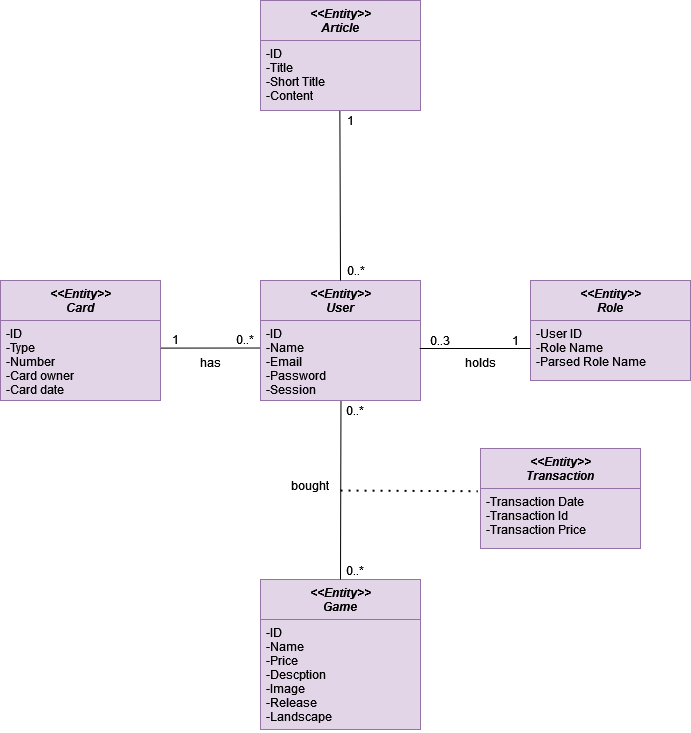

The diagram above was exported from draw.io. Its source (the exported page's mxGraphModel, read from the mxfile embedded in the PNG):
<mxGraphModel dx="2473" dy="860" grid="1" gridSize="10" guides="1" tooltips="1" connect="1" arrows="1" fold="1" page="1" pageScale="1" pageWidth="827" pageHeight="1169" math="0" shadow="0">
  <root>
    <mxCell id="WIyWlLk6GJQsqaUBKTNV-0" />
    <mxCell id="WIyWlLk6GJQsqaUBKTNV-1" parent="WIyWlLk6GJQsqaUBKTNV-0" />
    <mxCell id="7NHLYX4dpKoqmwseu_7M-91" value="&lt;&lt;Entity&gt;&gt;&#10;Game&#10;" style="swimlane;fontStyle=3;align=center;verticalAlign=top;childLayout=stackLayout;horizontal=1;startSize=40;horizontalStack=0;resizeParent=1;resizeLast=0;collapsible=1;marginBottom=0;rounded=0;shadow=0;strokeWidth=1;fontSize=12;fillColor=#e1d5e7;strokeColor=#9673a6;" parent="WIyWlLk6GJQsqaUBKTNV-1" vertex="1">
      <mxGeometry x="-480" y="1019" width="160" height="150" as="geometry">
        <mxRectangle x="230" y="140" width="160" height="26" as="alternateBounds" />
      </mxGeometry>
    </mxCell>
    <mxCell id="7NHLYX4dpKoqmwseu_7M-92" value="-ID&#10;-Name&#10;-Price&#10;-Descption&#10;-Image&#10;-Release&#10;-Landscape&#10;&#10;&#10;&#10;" style="text;align=left;verticalAlign=top;spacingLeft=4;spacingRight=4;overflow=hidden;rotatable=0;points=[[0,0.5],[1,0.5]];portConstraint=eastwest;fillColor=#e1d5e7;strokeColor=#9673a6;" parent="7NHLYX4dpKoqmwseu_7M-91" vertex="1">
      <mxGeometry y="40" width="160" height="110" as="geometry" />
    </mxCell>
    <mxCell id="7NHLYX4dpKoqmwseu_7M-97" value="&lt;&lt;Entity&gt;&gt;&#10;Card&#10;" style="swimlane;fontStyle=3;align=center;verticalAlign=top;childLayout=stackLayout;horizontal=1;startSize=40;horizontalStack=0;resizeParent=1;resizeLast=0;collapsible=1;marginBottom=0;rounded=0;shadow=0;strokeWidth=1;fontSize=12;fillColor=#e1d5e7;strokeColor=#9673a6;" parent="WIyWlLk6GJQsqaUBKTNV-1" vertex="1">
      <mxGeometry x="-740" y="720" width="160" height="120" as="geometry">
        <mxRectangle x="230" y="140" width="160" height="26" as="alternateBounds" />
      </mxGeometry>
    </mxCell>
    <mxCell id="7NHLYX4dpKoqmwseu_7M-98" value="-ID&#10;-Type&#10;-Number&#10;-Card owner&#10;-Card date&#10;&#10;&#10;" style="text;align=left;verticalAlign=top;spacingLeft=4;spacingRight=4;overflow=hidden;rotatable=0;points=[[0,0.5],[1,0.5]];portConstraint=eastwest;fillColor=#e1d5e7;strokeColor=#9673a6;" parent="7NHLYX4dpKoqmwseu_7M-97" vertex="1">
      <mxGeometry y="40" width="160" height="80" as="geometry" />
    </mxCell>
    <mxCell id="7NHLYX4dpKoqmwseu_7M-99" value="&lt;&lt;Entity&gt;&gt;&#10;Role&#10;&#10;" style="swimlane;fontStyle=3;align=center;verticalAlign=top;childLayout=stackLayout;horizontal=1;startSize=40;horizontalStack=0;resizeParent=1;resizeLast=0;collapsible=1;marginBottom=0;rounded=0;shadow=0;strokeWidth=1;fontSize=12;fillColor=#e1d5e7;strokeColor=#9673a6;" parent="WIyWlLk6GJQsqaUBKTNV-1" vertex="1">
      <mxGeometry x="-210" y="720" width="160" height="100" as="geometry">
        <mxRectangle x="230" y="140" width="160" height="26" as="alternateBounds" />
      </mxGeometry>
    </mxCell>
    <mxCell id="7NHLYX4dpKoqmwseu_7M-100" value="-User ID&#10;-Role Name&#10;-Parsed Role Name&#10;&#10;&#10;" style="text;align=left;verticalAlign=top;spacingLeft=4;spacingRight=4;overflow=hidden;rotatable=0;points=[[0,0.5],[1,0.5]];portConstraint=eastwest;fillColor=#e1d5e7;strokeColor=#9673a6;" parent="7NHLYX4dpKoqmwseu_7M-99" vertex="1">
      <mxGeometry y="40" width="160" height="60" as="geometry" />
    </mxCell>
    <mxCell id="7NHLYX4dpKoqmwseu_7M-101" value="&lt;&lt;Entity&gt;&gt;&#10;Article&#10;" style="swimlane;fontStyle=3;align=center;verticalAlign=top;childLayout=stackLayout;horizontal=1;startSize=40;horizontalStack=0;resizeParent=1;resizeLast=0;collapsible=1;marginBottom=0;rounded=0;shadow=0;strokeWidth=1;fontSize=12;fillColor=#e1d5e7;strokeColor=#9673a6;" parent="WIyWlLk6GJQsqaUBKTNV-1" vertex="1">
      <mxGeometry x="-480" y="440" width="160" height="110" as="geometry">
        <mxRectangle x="230" y="140" width="160" height="26" as="alternateBounds" />
      </mxGeometry>
    </mxCell>
    <mxCell id="7NHLYX4dpKoqmwseu_7M-102" value="-ID&#10;-Title&#10;-Short Title&#10;-Content&#10;" style="text;align=left;verticalAlign=top;spacingLeft=4;spacingRight=4;overflow=hidden;rotatable=0;points=[[0,0.5],[1,0.5]];portConstraint=eastwest;fillColor=#e1d5e7;strokeColor=#9673a6;" parent="7NHLYX4dpKoqmwseu_7M-101" vertex="1">
      <mxGeometry y="40" width="160" height="70" as="geometry" />
    </mxCell>
    <mxCell id="7NHLYX4dpKoqmwseu_7M-103" value="&lt;&lt;Entity&gt;&gt;&#10;User&#10;" style="swimlane;fontStyle=3;align=center;verticalAlign=top;childLayout=stackLayout;horizontal=1;startSize=40;horizontalStack=0;resizeParent=1;resizeLast=0;collapsible=1;marginBottom=0;rounded=0;shadow=0;strokeWidth=1;fontSize=12;fillColor=#e1d5e7;strokeColor=#9673a6;" parent="WIyWlLk6GJQsqaUBKTNV-1" vertex="1">
      <mxGeometry x="-480" y="720" width="160" height="120" as="geometry">
        <mxRectangle x="230" y="140" width="160" height="26" as="alternateBounds" />
      </mxGeometry>
    </mxCell>
    <mxCell id="7NHLYX4dpKoqmwseu_7M-104" value="-ID&#10;-Name&#10;-Email&#10;-Password&#10;-Session&#10;&#10;&#10;" style="text;align=left;verticalAlign=top;spacingLeft=4;spacingRight=4;overflow=hidden;rotatable=0;points=[[0,0.5],[1,0.5]];portConstraint=eastwest;fillColor=#e1d5e7;strokeColor=#9673a6;" parent="7NHLYX4dpKoqmwseu_7M-103" vertex="1">
      <mxGeometry y="40" width="160" height="80" as="geometry" />
    </mxCell>
    <mxCell id="7NHLYX4dpKoqmwseu_7M-108" value="&lt;&lt;Entity&gt;&gt;&#10;Transaction&#10;" style="swimlane;fontStyle=3;align=center;verticalAlign=top;childLayout=stackLayout;horizontal=1;startSize=40;horizontalStack=0;resizeParent=1;resizeLast=0;collapsible=1;marginBottom=0;rounded=0;shadow=0;strokeWidth=1;fontSize=12;fillColor=#e1d5e7;strokeColor=#9673a6;" parent="WIyWlLk6GJQsqaUBKTNV-1" vertex="1">
      <mxGeometry x="-260" y="888" width="160" height="100" as="geometry">
        <mxRectangle x="230" y="140" width="160" height="26" as="alternateBounds" />
      </mxGeometry>
    </mxCell>
    <mxCell id="7NHLYX4dpKoqmwseu_7M-109" value="-Transaction Date&#10;-Transaction Id&#10;-Transaction Price" style="text;align=left;verticalAlign=top;spacingLeft=4;spacingRight=4;overflow=hidden;rotatable=0;points=[[0,0.5],[1,0.5]];portConstraint=eastwest;fillColor=#e1d5e7;strokeColor=#9673a6;" parent="7NHLYX4dpKoqmwseu_7M-108" vertex="1">
      <mxGeometry y="40" width="160" height="60" as="geometry" />
    </mxCell>
    <mxCell id="7NHLYX4dpKoqmwseu_7M-111" value="" style="endArrow=none;html=1;rounded=0;fontSize=12;entryX=0;entryY=0.344;entryDx=0;entryDy=0;exitX=1;exitY=0.345;exitDx=0;exitDy=0;exitPerimeter=0;entryPerimeter=0;" parent="WIyWlLk6GJQsqaUBKTNV-1" source="7NHLYX4dpKoqmwseu_7M-98" target="7NHLYX4dpKoqmwseu_7M-104" edge="1">
      <mxGeometry width="50" height="50" relative="1" as="geometry">
        <mxPoint x="-580" y="787" as="sourcePoint" />
        <mxPoint x="-496" y="787.5" as="targetPoint" />
      </mxGeometry>
    </mxCell>
    <mxCell id="7NHLYX4dpKoqmwseu_7M-112" value="0..*" style="text;html=1;strokeColor=none;fillColor=none;align=center;verticalAlign=middle;whiteSpace=wrap;rounded=0;fontSize=12;" parent="WIyWlLk6GJQsqaUBKTNV-1" vertex="1">
      <mxGeometry x="-510" y="770" width="30" height="17.25" as="geometry" />
    </mxCell>
    <mxCell id="7NHLYX4dpKoqmwseu_7M-113" value="has" style="text;html=1;strokeColor=none;fillColor=none;align=center;verticalAlign=middle;whiteSpace=wrap;rounded=0;fontSize=12;" parent="WIyWlLk6GJQsqaUBKTNV-1" vertex="1">
      <mxGeometry x="-560" y="787.25" width="60" height="30" as="geometry" />
    </mxCell>
    <mxCell id="7NHLYX4dpKoqmwseu_7M-116" value="" style="endArrow=none;html=1;rounded=0;fontSize=12;exitX=0.995;exitY=0.35;exitDx=0;exitDy=0;exitPerimeter=0;" parent="WIyWlLk6GJQsqaUBKTNV-1" source="7NHLYX4dpKoqmwseu_7M-104" edge="1">
      <mxGeometry width="50" height="50" relative="1" as="geometry">
        <mxPoint x="-290" y="800" as="sourcePoint" />
        <mxPoint x="-210" y="788" as="targetPoint" />
      </mxGeometry>
    </mxCell>
    <mxCell id="7NHLYX4dpKoqmwseu_7M-117" value="0..3" style="text;html=1;strokeColor=none;fillColor=none;align=center;verticalAlign=middle;whiteSpace=wrap;rounded=0;fontSize=12;" parent="WIyWlLk6GJQsqaUBKTNV-1" vertex="1">
      <mxGeometry x="-320" y="772.25" width="40" height="15" as="geometry" />
    </mxCell>
    <mxCell id="7NHLYX4dpKoqmwseu_7M-118" value="1" style="text;html=1;strokeColor=none;fillColor=none;align=center;verticalAlign=middle;whiteSpace=wrap;rounded=0;fontSize=12;" parent="WIyWlLk6GJQsqaUBKTNV-1" vertex="1">
      <mxGeometry x="-240" y="772.25" width="30" height="15" as="geometry" />
    </mxCell>
    <mxCell id="7NHLYX4dpKoqmwseu_7M-120" value="holds" style="text;html=1;strokeColor=none;fillColor=none;align=center;verticalAlign=middle;whiteSpace=wrap;rounded=0;fontSize=12;" parent="WIyWlLk6GJQsqaUBKTNV-1" vertex="1">
      <mxGeometry x="-290" y="787.25" width="60" height="30" as="geometry" />
    </mxCell>
    <mxCell id="7NHLYX4dpKoqmwseu_7M-121" value="" style="endArrow=none;html=1;rounded=0;fontSize=12;entryX=0.503;entryY=0.981;entryDx=0;entryDy=0;entryPerimeter=0;exitX=0.5;exitY=0;exitDx=0;exitDy=0;" parent="WIyWlLk6GJQsqaUBKTNV-1" source="7NHLYX4dpKoqmwseu_7M-91" edge="1">
      <mxGeometry width="50" height="50" relative="1" as="geometry">
        <mxPoint x="-400" y="970.4899999999999" as="sourcePoint" />
        <mxPoint x="-399.52" y="839.996" as="targetPoint" />
      </mxGeometry>
    </mxCell>
    <mxCell id="7NHLYX4dpKoqmwseu_7M-122" value="" style="endArrow=none;dashed=1;html=1;dashPattern=1 3;strokeWidth=2;rounded=0;fontSize=12;entryX=-0.017;entryY=0.427;entryDx=0;entryDy=0;entryPerimeter=0;" parent="WIyWlLk6GJQsqaUBKTNV-1" target="7NHLYX4dpKoqmwseu_7M-108" edge="1">
      <mxGeometry width="50" height="50" relative="1" as="geometry">
        <mxPoint x="-400" y="930" as="sourcePoint" />
        <mxPoint x="-295.9999999999998" y="930" as="targetPoint" />
      </mxGeometry>
    </mxCell>
    <mxCell id="7NHLYX4dpKoqmwseu_7M-123" value="0..*" style="text;html=1;strokeColor=none;fillColor=none;align=center;verticalAlign=middle;whiteSpace=wrap;rounded=0;fontSize=12;" parent="WIyWlLk6GJQsqaUBKTNV-1" vertex="1">
      <mxGeometry x="-400" y="840" width="30" height="20" as="geometry" />
    </mxCell>
    <mxCell id="7NHLYX4dpKoqmwseu_7M-124" value="0..*" style="text;html=1;strokeColor=none;fillColor=none;align=center;verticalAlign=middle;whiteSpace=wrap;rounded=0;fontSize=12;" parent="WIyWlLk6GJQsqaUBKTNV-1" vertex="1">
      <mxGeometry x="-400" y="1000" width="30" height="20" as="geometry" />
    </mxCell>
    <mxCell id="7NHLYX4dpKoqmwseu_7M-125" value="bought" style="text;html=1;strokeColor=none;fillColor=none;align=center;verticalAlign=middle;whiteSpace=wrap;rounded=0;fontSize=12;" parent="WIyWlLk6GJQsqaUBKTNV-1" vertex="1">
      <mxGeometry x="-460" y="910" width="60" height="30" as="geometry" />
    </mxCell>
    <mxCell id="ZKN7M3_sOgBgHHC0_x0p-0" value="1" style="text;html=1;strokeColor=none;fillColor=none;align=center;verticalAlign=middle;whiteSpace=wrap;rounded=0;fontSize=12;" parent="WIyWlLk6GJQsqaUBKTNV-1" vertex="1">
      <mxGeometry x="-580" y="770" width="30" height="17.25" as="geometry" />
    </mxCell>
    <mxCell id="WRGmaKZG2MKsLX5CBcHw-0" value="" style="endArrow=none;html=1;rounded=0;exitX=0.5;exitY=0;exitDx=0;exitDy=0;entryX=0.496;entryY=1.001;entryDx=0;entryDy=0;entryPerimeter=0;" edge="1" parent="WIyWlLk6GJQsqaUBKTNV-1" source="7NHLYX4dpKoqmwseu_7M-103" target="7NHLYX4dpKoqmwseu_7M-102">
      <mxGeometry width="50" height="50" relative="1" as="geometry">
        <mxPoint x="-420" y="770" as="sourcePoint" />
        <mxPoint x="-380" y="560" as="targetPoint" />
      </mxGeometry>
    </mxCell>
    <mxCell id="WRGmaKZG2MKsLX5CBcHw-1" value="0..*" style="text;html=1;align=center;verticalAlign=middle;resizable=0;points=[];autosize=1;strokeColor=none;fillColor=none;" vertex="1" parent="WIyWlLk6GJQsqaUBKTNV-1">
      <mxGeometry x="-400" y="700" width="30" height="20" as="geometry" />
    </mxCell>
    <mxCell id="WRGmaKZG2MKsLX5CBcHw-2" value="1" style="text;html=1;align=center;verticalAlign=middle;resizable=0;points=[];autosize=1;strokeColor=none;fillColor=none;" vertex="1" parent="WIyWlLk6GJQsqaUBKTNV-1">
      <mxGeometry x="-400" y="550" width="20" height="20" as="geometry" />
    </mxCell>
  </root>
</mxGraphModel>